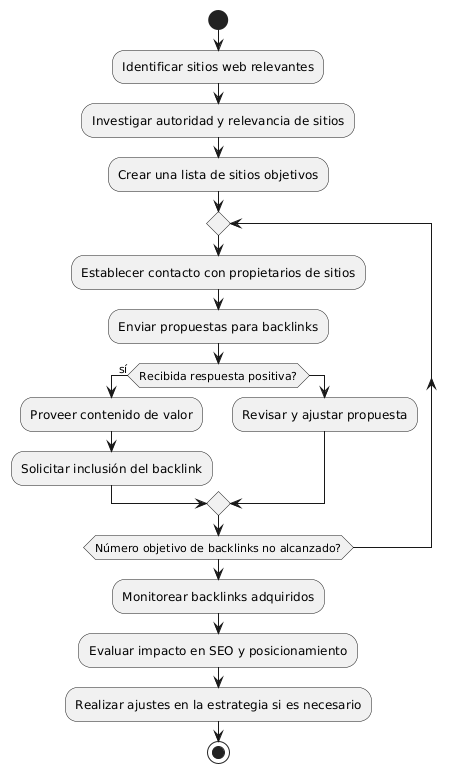

The diagram above was rendered by PlantUML. Its source (embedded in the PNG):
@startuml
start
:Identificar sitios web relevantes;
:Investigar autoridad y relevancia de sitios;
:Crear una lista de sitios objetivos;

repeat
  :Establecer contacto con propietarios de sitios;
  :Enviar propuestas para backlinks;
  if (Recibida respuesta positiva?) then (sí)
    :Proveer contenido de valor;
    :Solicitar inclusión del backlink;
  else
    :Revisar y ajustar propuesta;
  endif
repeat while (Número objetivo de backlinks no alcanzado?)

:Monitorear backlinks adquiridos;
:Evaluar impacto en SEO y posicionamiento;
:Realizar ajustes en la estrategia si es necesario;
stop
@enduml